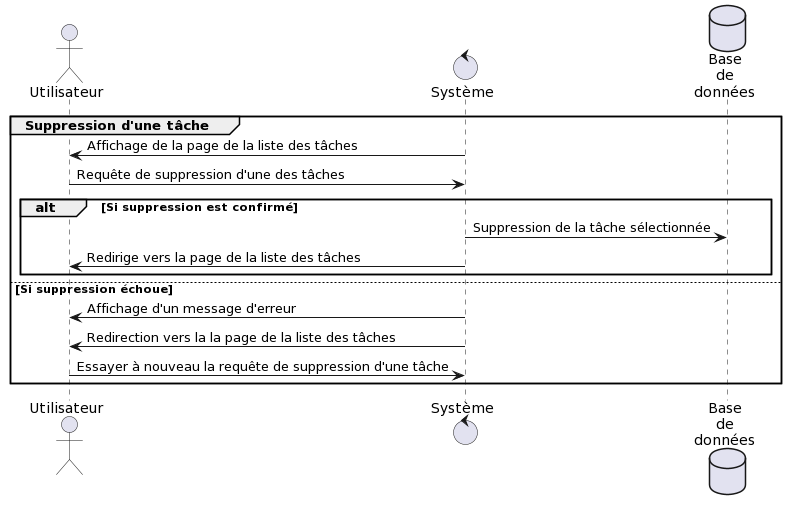

The diagram above was rendered by PlantUML. Its source (embedded in the PNG):
@startuml
actor Utilisateur
control Système
database "Base\nde\ndonnées"

group Suppression d'une tâche

  Système -> Utilisateur : Affichage de la page de la liste des tâches
  Utilisateur -> Système : Requête de suppression d'une des tâches

  alt Si suppression est confirmé
	Système -> "Base\nde\ndonnées" : Suppression de la tâche sélectionnée
	Système -> Utilisateur : Redirige vers la page de la liste des tâches
  end

  else Si suppression échoue
	Système -> Utilisateur : Affichage d'un message d'erreur
        Système -> Utilisateur : Redirection vers la la page de la liste des tâches
        Utilisateur -> Système : Essayer à nouveau la requête de suppression d'une tâche
  

end
@endum